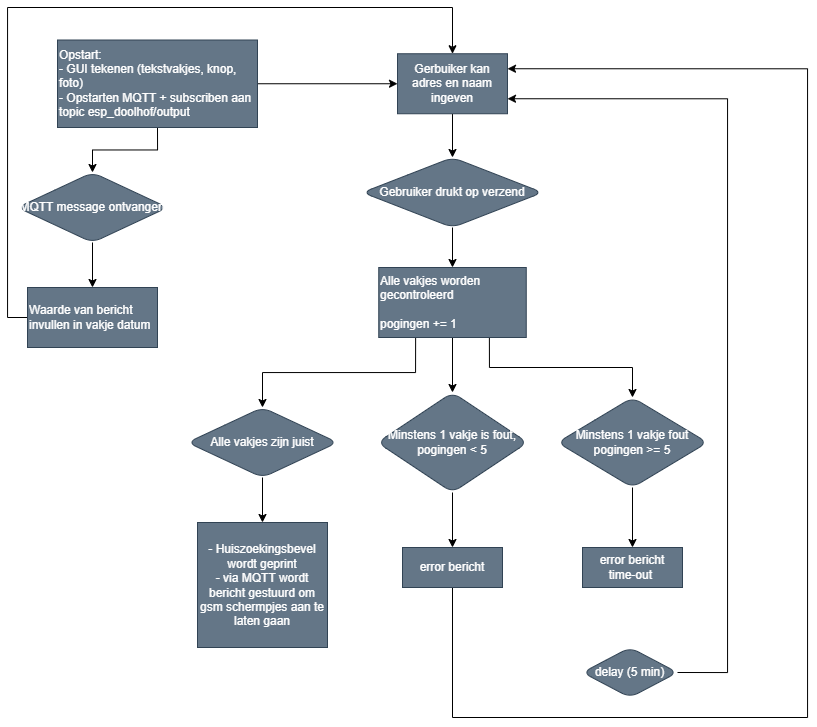

The diagram above was exported from draw.io. Its source (the exported page's mxGraphModel, read from the mxfile embedded in the PNG):
<mxGraphModel dx="1235" dy="646" grid="1" gridSize="10" guides="1" tooltips="1" connect="1" arrows="1" fold="1" page="1" pageScale="1" pageWidth="827" pageHeight="1169" math="0" shadow="0">
  <root>
    <mxCell id="0" />
    <mxCell id="1" parent="0" />
    <mxCell id="9zcgHnyMMnWREbMoC-TW-8" style="edgeStyle=orthogonalEdgeStyle;rounded=0;orthogonalLoop=1;jettySize=auto;html=1;exitX=0.5;exitY=1;exitDx=0;exitDy=0;entryX=0.5;entryY=0;entryDx=0;entryDy=0;" edge="1" parent="1" source="AlHuN5t8eFx03D9RsrvP-5" target="AlHuN5t8eFx03D9RsrvP-22">
      <mxGeometry relative="1" as="geometry" />
    </mxCell>
    <mxCell id="9zcgHnyMMnWREbMoC-TW-9" style="edgeStyle=orthogonalEdgeStyle;rounded=0;orthogonalLoop=1;jettySize=auto;html=1;exitX=1;exitY=0.5;exitDx=0;exitDy=0;entryX=0;entryY=0.5;entryDx=0;entryDy=0;" edge="1" parent="1" source="AlHuN5t8eFx03D9RsrvP-5" target="AlHuN5t8eFx03D9RsrvP-33">
      <mxGeometry relative="1" as="geometry" />
    </mxCell>
    <mxCell id="AlHuN5t8eFx03D9RsrvP-5" value="Opstart:&lt;br&gt;- GUI tekenen (tekstvakjes, knop, foto)&lt;br&gt;- Opstarten MQTT + subscriben aan topic esp_doolhof/output" style="rounded=0;whiteSpace=wrap;html=1;fillColor=#647687;strokeColor=#314354;fontColor=#ffffff;align=left;" parent="1" vertex="1">
      <mxGeometry x="170" y="62.5" width="200" height="87.5" as="geometry" />
    </mxCell>
    <mxCell id="9zcgHnyMMnWREbMoC-TW-11" style="edgeStyle=orthogonalEdgeStyle;rounded=0;orthogonalLoop=1;jettySize=auto;html=1;exitX=0;exitY=0.5;exitDx=0;exitDy=0;entryX=0.5;entryY=0;entryDx=0;entryDy=0;" edge="1" parent="1" source="AlHuN5t8eFx03D9RsrvP-12" target="AlHuN5t8eFx03D9RsrvP-33">
      <mxGeometry relative="1" as="geometry">
        <Array as="points">
          <mxPoint x="120" y="340" />
          <mxPoint x="120" y="30" />
          <mxPoint x="565" y="30" />
        </Array>
      </mxGeometry>
    </mxCell>
    <mxCell id="AlHuN5t8eFx03D9RsrvP-12" value="Waarde van bericht invullen in vakje datum" style="rounded=0;whiteSpace=wrap;html=1;fillColor=#647687;strokeColor=#314354;fontColor=#ffffff;align=left;" parent="1" vertex="1">
      <mxGeometry x="140" y="310" width="130" height="60" as="geometry" />
    </mxCell>
    <mxCell id="9zcgHnyMMnWREbMoC-TW-14" style="edgeStyle=orthogonalEdgeStyle;rounded=0;orthogonalLoop=1;jettySize=auto;html=1;exitX=0.25;exitY=1;exitDx=0;exitDy=0;entryX=0.5;entryY=0;entryDx=0;entryDy=0;" edge="1" parent="1" source="AlHuN5t8eFx03D9RsrvP-16" target="9zcgHnyMMnWREbMoC-TW-1">
      <mxGeometry relative="1" as="geometry" />
    </mxCell>
    <mxCell id="9zcgHnyMMnWREbMoC-TW-15" style="edgeStyle=orthogonalEdgeStyle;rounded=0;orthogonalLoop=1;jettySize=auto;html=1;exitX=0.5;exitY=1;exitDx=0;exitDy=0;entryX=0.5;entryY=0;entryDx=0;entryDy=0;" edge="1" parent="1" source="AlHuN5t8eFx03D9RsrvP-16" target="9zcgHnyMMnWREbMoC-TW-2">
      <mxGeometry relative="1" as="geometry" />
    </mxCell>
    <mxCell id="9zcgHnyMMnWREbMoC-TW-16" style="edgeStyle=orthogonalEdgeStyle;rounded=0;orthogonalLoop=1;jettySize=auto;html=1;exitX=0.75;exitY=1;exitDx=0;exitDy=0;entryX=0.5;entryY=0;entryDx=0;entryDy=0;" edge="1" parent="1" source="AlHuN5t8eFx03D9RsrvP-16" target="9zcgHnyMMnWREbMoC-TW-3">
      <mxGeometry relative="1" as="geometry" />
    </mxCell>
    <mxCell id="AlHuN5t8eFx03D9RsrvP-16" value="Alle vakjes worden gecontroleerd&lt;br&gt;&lt;br&gt;pogingen += 1" style="rounded=0;whiteSpace=wrap;html=1;fillColor=#647687;strokeColor=#314354;fontColor=#ffffff;align=left;" parent="1" vertex="1">
      <mxGeometry x="491.25" y="290" width="147.5" height="70" as="geometry" />
    </mxCell>
    <mxCell id="9zcgHnyMMnWREbMoC-TW-10" style="edgeStyle=orthogonalEdgeStyle;rounded=0;orthogonalLoop=1;jettySize=auto;html=1;exitX=0.5;exitY=1;exitDx=0;exitDy=0;entryX=0.5;entryY=0;entryDx=0;entryDy=0;" edge="1" parent="1" source="AlHuN5t8eFx03D9RsrvP-22" target="AlHuN5t8eFx03D9RsrvP-12">
      <mxGeometry relative="1" as="geometry" />
    </mxCell>
    <mxCell id="AlHuN5t8eFx03D9RsrvP-22" value="MQTT message ontvangen" style="rhombus;whiteSpace=wrap;html=1;fillColor=#647687;fontColor=#ffffff;strokeColor=#314354;rounded=1;" parent="1" vertex="1">
      <mxGeometry x="130" y="195" width="150" height="70" as="geometry" />
    </mxCell>
    <mxCell id="9zcgHnyMMnWREbMoC-TW-13" style="edgeStyle=orthogonalEdgeStyle;rounded=0;orthogonalLoop=1;jettySize=auto;html=1;exitX=0.5;exitY=1;exitDx=0;exitDy=0;entryX=0.5;entryY=0;entryDx=0;entryDy=0;" edge="1" parent="1" source="AlHuN5t8eFx03D9RsrvP-31" target="AlHuN5t8eFx03D9RsrvP-16">
      <mxGeometry relative="1" as="geometry" />
    </mxCell>
    <mxCell id="AlHuN5t8eFx03D9RsrvP-31" value="Gebruiker drukt op verzend" style="rhombus;whiteSpace=wrap;html=1;fillColor=#647687;strokeColor=#314354;fontColor=#ffffff;rounded=1;" parent="1" vertex="1">
      <mxGeometry x="475" y="180" width="180" height="70" as="geometry" />
    </mxCell>
    <mxCell id="9zcgHnyMMnWREbMoC-TW-12" style="edgeStyle=orthogonalEdgeStyle;rounded=0;orthogonalLoop=1;jettySize=auto;html=1;exitX=0.5;exitY=1;exitDx=0;exitDy=0;entryX=0.5;entryY=0;entryDx=0;entryDy=0;" edge="1" parent="1" source="AlHuN5t8eFx03D9RsrvP-33" target="AlHuN5t8eFx03D9RsrvP-31">
      <mxGeometry relative="1" as="geometry" />
    </mxCell>
    <mxCell id="AlHuN5t8eFx03D9RsrvP-33" value="Gerbuiker kan adres en naam ingeven" style="rounded=0;whiteSpace=wrap;html=1;fillColor=#647687;fontColor=#ffffff;strokeColor=#314354;" parent="1" vertex="1">
      <mxGeometry x="510" y="76.25" width="110" height="60" as="geometry" />
    </mxCell>
    <mxCell id="9zcgHnyMMnWREbMoC-TW-22" style="edgeStyle=orthogonalEdgeStyle;rounded=0;orthogonalLoop=1;jettySize=auto;html=1;exitX=0.5;exitY=1;exitDx=0;exitDy=0;entryX=1;entryY=0.25;entryDx=0;entryDy=0;" edge="1" parent="1" source="AlHuN5t8eFx03D9RsrvP-37" target="AlHuN5t8eFx03D9RsrvP-33">
      <mxGeometry relative="1" as="geometry">
        <Array as="points">
          <mxPoint x="565" y="740" />
          <mxPoint x="920" y="740" />
          <mxPoint x="920" y="91" />
        </Array>
      </mxGeometry>
    </mxCell>
    <mxCell id="AlHuN5t8eFx03D9RsrvP-37" value="error bericht" style="rounded=0;whiteSpace=wrap;html=1;fillColor=#647687;fontColor=#ffffff;strokeColor=#314354;" parent="1" vertex="1">
      <mxGeometry x="515" y="570" width="100" height="40" as="geometry" />
    </mxCell>
    <mxCell id="9zcgHnyMMnWREbMoC-TW-17" style="edgeStyle=orthogonalEdgeStyle;rounded=0;orthogonalLoop=1;jettySize=auto;html=1;exitX=0.5;exitY=1;exitDx=0;exitDy=0;entryX=0.5;entryY=0;entryDx=0;entryDy=0;" edge="1" parent="1" source="9zcgHnyMMnWREbMoC-TW-1" target="9zcgHnyMMnWREbMoC-TW-5">
      <mxGeometry relative="1" as="geometry" />
    </mxCell>
    <mxCell id="9zcgHnyMMnWREbMoC-TW-1" value="Alle vakjes zijn juist" style="rhombus;whiteSpace=wrap;html=1;fillColor=#647687;fontColor=#ffffff;strokeColor=#314354;rounded=1;" vertex="1" parent="1">
      <mxGeometry x="300" y="430" width="150" height="70" as="geometry" />
    </mxCell>
    <mxCell id="9zcgHnyMMnWREbMoC-TW-18" style="edgeStyle=orthogonalEdgeStyle;rounded=0;orthogonalLoop=1;jettySize=auto;html=1;exitX=0.5;exitY=1;exitDx=0;exitDy=0;entryX=0.5;entryY=0;entryDx=0;entryDy=0;" edge="1" parent="1" source="9zcgHnyMMnWREbMoC-TW-2" target="AlHuN5t8eFx03D9RsrvP-37">
      <mxGeometry relative="1" as="geometry" />
    </mxCell>
    <mxCell id="9zcgHnyMMnWREbMoC-TW-2" value="Minstens 1 vakje is fout,&lt;br&gt;pogingen &amp;lt; 5" style="rhombus;whiteSpace=wrap;html=1;fillColor=#647687;fontColor=#ffffff;strokeColor=#314354;rounded=1;" vertex="1" parent="1">
      <mxGeometry x="490" y="415" width="150" height="100" as="geometry" />
    </mxCell>
    <mxCell id="9zcgHnyMMnWREbMoC-TW-19" style="edgeStyle=orthogonalEdgeStyle;rounded=0;orthogonalLoop=1;jettySize=auto;html=1;exitX=0.5;exitY=1;exitDx=0;exitDy=0;entryX=0.5;entryY=0;entryDx=0;entryDy=0;" edge="1" parent="1" source="9zcgHnyMMnWREbMoC-TW-3" target="9zcgHnyMMnWREbMoC-TW-4">
      <mxGeometry relative="1" as="geometry" />
    </mxCell>
    <mxCell id="9zcgHnyMMnWREbMoC-TW-3" value="Minstens 1 vakje fout&lt;br&gt;pogingen &amp;gt;= 5" style="rhombus;whiteSpace=wrap;html=1;fillColor=#647687;fontColor=#ffffff;strokeColor=#314354;rounded=1;" vertex="1" parent="1">
      <mxGeometry x="670" y="420" width="150" height="90" as="geometry" />
    </mxCell>
    <mxCell id="9zcgHnyMMnWREbMoC-TW-4" value="error bericht&lt;br&gt;time-out&amp;nbsp;" style="rounded=0;whiteSpace=wrap;html=1;fillColor=#647687;fontColor=#ffffff;strokeColor=#314354;" vertex="1" parent="1">
      <mxGeometry x="695" y="570" width="100" height="40" as="geometry" />
    </mxCell>
    <mxCell id="9zcgHnyMMnWREbMoC-TW-5" value="- Huiszoekingsbevel wordt geprint&lt;br&gt;- via MQTT wordt bericht gestuurd om gsm schermpjes aan te laten gaan" style="rounded=0;whiteSpace=wrap;html=1;fillColor=#647687;fontColor=#ffffff;strokeColor=#314354;" vertex="1" parent="1">
      <mxGeometry x="310" y="545" width="130" height="125" as="geometry" />
    </mxCell>
    <mxCell id="9zcgHnyMMnWREbMoC-TW-21" style="edgeStyle=orthogonalEdgeStyle;rounded=0;orthogonalLoop=1;jettySize=auto;html=1;exitX=1;exitY=0.5;exitDx=0;exitDy=0;entryX=1;entryY=0.75;entryDx=0;entryDy=0;" edge="1" parent="1" source="9zcgHnyMMnWREbMoC-TW-6" target="AlHuN5t8eFx03D9RsrvP-33">
      <mxGeometry relative="1" as="geometry">
        <mxPoint x="800.5" y="285" as="targetPoint" />
        <Array as="points">
          <mxPoint x="840" y="695" />
          <mxPoint x="840" y="121" />
        </Array>
      </mxGeometry>
    </mxCell>
    <mxCell id="9zcgHnyMMnWREbMoC-TW-6" value="delay (5 min)" style="rhombus;whiteSpace=wrap;html=1;fillColor=#647687;fontColor=#ffffff;strokeColor=#314354;rounded=1;" vertex="1" parent="1">
      <mxGeometry x="695" y="670" width="95" height="50" as="geometry" />
    </mxCell>
  </root>
</mxGraphModel>